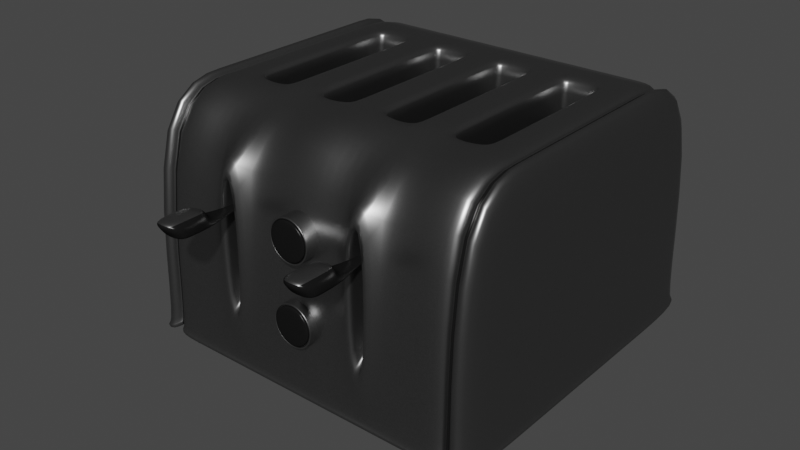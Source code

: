 # Source: Toaster.blend  (saved by Blender 2.92.15; exported with 4.5.12 LTS)
import bpy
from mathutils import Matrix  # noqa: F401  (used for matrix-valued properties, if any)

bpy.ops.wm.read_factory_settings(use_empty=True)
scene = bpy.context.scene
scene.name = 'Scene'

# ---- collections
col_collection = bpy.data.collections.new('Collection'); scene.collection.children.link(col_collection)

# ---- materials (node trees are filled in below, after node groups)
mat_aluminum = bpy.data.materials.new('Aluminum')
mat_aluminum.alpha_threshold = 0.0
mat_aluminum.use_transparent_shadow = False
mat_aluminum.diffuse_color = (0.3813, 0.3813, 0.3813, 1.0)
mat_aluminum.roughness = 0.5
mat_aluminum.line_color = (0.0, 0.0, 0.0, 1.0)
mat_gloss_black_plastic_001 = bpy.data.materials.new('Gloss Black Plastic.001')
mat_gloss_black_plastic_001.alpha_threshold = 0.0
mat_gloss_black_plastic_001.use_transparent_shadow = False
mat_gloss_black_plastic_001.roughness = 0.5
mat_gloss_black_plastic_001.line_color = (0.0, 0.0, 0.0, 1.0)

# ---- material node trees
mat_aluminum.use_nodes = True; mat_aluminum.node_tree.nodes.clear()
_N = mat_aluminum.node_tree.nodes; _L = mat_aluminum.node_tree.links
n0 = _N.new('ShaderNodeRGBToBW'); n0.name = 'RGB to BW'; n0.location = (-33, 237)
n0.width = 93
n1 = _N.new('ShaderNodeMix'); n1.name = 'Mix'; n1.location = (97, 337)
n1.width = 100
n1.data_type = 'RGBA'
n1.inputs[6].default_value = (0.03958, 0.03958, 0.03958, 1.0)
n1.inputs[7].default_value = (0.3824, 0.3824, 0.3824, 1.0)
n2 = _N.new('ShaderNodeTexCoord'); n2.name = 'Texture Coordinate'; n2.location = (-665, 233)
n2.width = 150
n3 = _N.new('ShaderNodeMapping'); n3.name = 'Mapping'; n3.location = (-479, 283)
n3.inputs[3].default_value = (8.0, 160.0, 8.0)
n4 = _N.new('ShaderNodeTexNoise'); n4.name = 'Noise Texture'; n4.location = (-214, 275)
n4.width = 150
n4.inputs[2].default_value = 30.0
n4.inputs[8].default_value = 2.5
n5 = _N.new('ShaderNodeBsdfAnisotropic'); n5.name = 'Glossy BSDF'; n5.location = (235, 379)
n5.width = 168
n5.distribution = 'GGX'
n5.inputs[1].default_value = 0.3873
n6 = _N.new('ShaderNodeBsdfAnisotropic'); n6.name = 'Glossy BSDF.001'; n6.location = (235, 218)
n6.width = 179
n6.distribution = 'GGX'
n6.inputs[1].default_value = 0.3317
n7 = _N.new('ShaderNodeMixShader'); n7.name = 'Mix Shader'; n7.location = (455, 336)
n7.width = 150
n7.inputs[0].default_value = 0.1
n8 = _N.new('ShaderNodeOutputMaterial'); n8.name = 'Material Output'; n8.location = (638, 330)
n8.width = 153
_L.new(n5.outputs[0], n7.inputs[1])
_L.new(n7.outputs[0], n8.inputs[0])
_L.new(n6.outputs[0], n7.inputs[2])
_L.new(n3.outputs[0], n4.inputs[0])
_L.new(n2.outputs[0], n3.inputs[0])
_L.new(n1.outputs[2], n5.inputs[0])
_L.new(n4.outputs[1], n0.inputs[0])
_L.new(n0.outputs[0], n1.inputs[0])
n8.is_active_output = True
mat_gloss_black_plastic_001.use_nodes = True; mat_gloss_black_plastic_001.node_tree.nodes.clear()
_N = mat_gloss_black_plastic_001.node_tree.nodes; _L = mat_gloss_black_plastic_001.node_tree.links
n0 = _N.new('ShaderNodeOutputMaterial'); n0.name = 'Material Output'; n0.location = (300, 300)
n0.width = 120
n1 = _N.new('ShaderNodeBsdfDiffuse'); n1.name = 'Diffuse BSDF'; n1.location = (-113, 376)
n1.inputs[0].default_value = (0.007938, 0.007938, 0.007938, 1.0)
n2 = _N.new('ShaderNodeMixShader'); n2.name = 'Mix Shader'; n2.location = (95, 307)
n2.width = 150
n2.inputs[0].default_value = 0.02
n3 = _N.new('ShaderNodeBsdfAnisotropic'); n3.name = 'Glossy BSDF'; n3.location = (-112, 226)
n3.distribution = 'BECKMANN'
n3.inputs[1].default_value = 0.3162
_L.new(n1.outputs[0], n2.inputs[1])
_L.new(n3.outputs[0], n2.inputs[2])
_L.new(n2.outputs[0], n0.inputs[0])
n0.is_active_output = True

# ---- world
world_world = bpy.data.worlds.new('World'); scene.world = world_world
world_world.use_nodes = True; world_world.node_tree.nodes.clear()
_N = world_world.node_tree.nodes; _L = world_world.node_tree.links
n0 = _N.new('ShaderNodeOutputWorld'); n0.name = 'World Output'; n0.location = (300, 300)
n1 = _N.new('ShaderNodeBackground'); n1.name = 'Background'; n1.location = (10, 300)
n1.inputs[0].default_value = (0.05088, 0.05088, 0.05088, 1.0)
_L.new(n1.outputs[0], n0.inputs[0])
n0.is_active_output = True
world_world.color = (0.05088, 0.05088, 0.05088)
world_world.use_sun_shadow = False
world_world.sun_shadow_jitter_overblur = 0.0

# ---- meshes
me_cube_016 = bpy.data.meshes.new('Cube.016')
me_cube_016.from_pydata([(-0.1057, -0.1039, 0.01035), (-0.1057, 0.1039, 0.01035), (0.1057, 0.1039, 0.01035), (0.1057, -0.1039, 0.01035), (-0.1057, -0.1039, 0.153), (-0.1057, 0.1039, 0.153), (0.1057, 0.1039, 0.153), (0.1057, -0.1039, 0.153), (-0.09532, 0.1039, 0.153), (0.09532, 0.1039, 0.153), (0.09532, 0.1039, 0.01035), (-0.09532, 0.1039, 0.01035), (0.09532, -0.1039, 0.153), (-0.09532, -0.1039, 0.153), (-0.09532, -0.1039, 0.01035), (0.09532, -0.1039, 0.01035), (-0.1057, -0.048, 0.153), (-0.1057, 0.048, 0.153), (-0.1057, 0.048, 0.01035), (-0.1057, -0.048, 0.01035), (0.1057, 0.048, 0.153), (0.1057, -0.048, 0.153), (0.1057, -0.048, 0.01035), (0.1057, 0.048, 0.01035), (-0.09532, 0.048, 0.01035), (-0.09532, -0.048, 0.01035), (0.09532, 0.048, 0.01035), (0.09532, -0.048, 0.01035), (0.09532, 0.048, 0.153), (0.09532, -0.048, 0.153), (-0.09532, 0.048, 0.153), (-0.09532, -0.048, 0.153), (-0.1057, -0.1039, 0.0132), (-0.1057, 0.1039, 0.0132), (0.1057, 0.1039, 0.0132), (0.1057, -0.1039, 0.0132), (-0.09532, 0.1039, 0.0132), (0.09532, 0.1039, 0.0132), (0.09532, -0.1039, 0.0132), (-0.09532, -0.1039, 0.0132), (-0.1057, -0.048, 0.0132), (-0.1057, 0.048, 0.0132), (0.1057, 0.048, 0.0132), (0.1057, -0.048, 0.0132), (0.07414, 0.1039, 0.153), (0.05295, 0.1039, 0.153), (0.03177, 0.1039, 0.153), (0.01059, 0.1039, 0.153), (-0.01059, 0.1039, 0.153), (-0.03177, 0.1039, 0.153), (-0.05295, 0.1039, 0.153), (-0.07414, 0.1039, 0.153), (-0.07414, 0.1039, 0.01035), (-0.05295, 0.1039, 0.01035), (-0.03177, 0.1039, 0.01035), (-0.01059, 0.1039, 0.01035), (0.01059, 0.1039, 0.01035), (0.03177, 0.1039, 0.01035), (0.05295, 0.1039, 0.01035), (0.07414, 0.1039, 0.01035), (-0.07414, -0.1039, 0.153), (-0.05295, -0.1039, 0.138), (-0.03177, -0.1039, 0.138), (-0.01059, -0.1039, 0.153), (0.01059, -0.1039, 0.153), (0.03177, -0.1039, 0.138), (0.05295, -0.1039, 0.138), (0.07414, -0.1039, 0.153), (0.07414, -0.1039, 0.01035), (0.05295, -0.1039, 0.01035), (0.03177, -0.1039, 0.01035), (0.01059, -0.1039, 0.01035), (-0.01059, -0.1039, 0.01035), (-0.03177, -0.1039, 0.01035), (-0.05295, -0.1039, 0.01035), (-0.07414, -0.1039, 0.01035), (-0.07414, -0.048, 0.01035), (-0.05295, -0.048, 0.01035), (-0.03177, -0.048, 0.01035), (-0.01059, -0.048, 0.01035), (0.01059, -0.048, 0.01035), (0.03177, -0.048, 0.01035), (0.05295, -0.048, 0.01035), (0.07414, -0.048, 0.01035), (-0.07414, 0.048, 0.01035), (-0.05295, 0.048, 0.01035), (-0.03177, 0.048, 0.01035), (-0.01059, 0.048, 0.01035), (0.01059, 0.048, 0.01035), (0.03177, 0.048, 0.01035), (0.05295, 0.048, 0.01035), (0.07414, 0.048, 0.01035), (0.07414, -0.048, 0.153), (0.05295, -0.048, 0.153), (0.03177, -0.048, 0.153), (0.01059, -0.048, 0.153), (-0.01059, -0.048, 0.153), (-0.03177, -0.048, 0.153), (-0.05295, -0.048, 0.153), (-0.07414, -0.048, 0.153), (0.07414, 0.048, 0.153), (0.05295, 0.048, 0.153), (0.03177, 0.048, 0.153), (0.01059, 0.048, 0.153), (-0.01059, 0.048, 0.153), (-0.03177, 0.048, 0.153), (-0.05295, 0.048, 0.153), (-0.07414, 0.048, 0.153), (0.07414, 0.1039, 0.0132), (0.05295, 0.1039, 0.0132), (0.03177, 0.1039, 0.0132), (0.01059, 0.1039, 0.0132), (-0.01059, 0.1039, 0.0132), (-0.03177, 0.1039, 0.0132), (-0.05295, 0.1039, 0.0132), (-0.07414, 0.1039, 0.0132), (-0.07414, -0.1039, 0.0132), (-0.05295, -0.1039, 0.0132), (-0.03177, -0.1039, 0.0132), (-0.01059, -0.1039, 0.0132), (0.01059, -0.1039, 0.0132), (0.03177, -0.1039, 0.0132), (0.05295, -0.1039, 0.0132), (0.07414, -0.1039, 0.0132), (0.07414, -0.048, 0.1505), (0.05295, -0.048, 0.1505), (0.03177, -0.048, 0.1505), (0.01059, -0.048, 0.1505), (-0.01059, -0.048, 0.1505), (-0.03177, -0.048, 0.1505), (-0.05295, -0.048, 0.1505), (-0.07414, -0.048, 0.1505), (0.07414, 0.048, 0.1505), (0.05295, 0.048, 0.1505), (0.03177, 0.048, 0.1505), (0.01059, 0.048, 0.1505), (-0.01059, 0.048, 0.1505), (-0.03177, 0.048, 0.1505), (-0.05295, 0.048, 0.1505), (-0.07414, 0.048, 0.1505), (0.07414, -0.048, 0.0634), (0.05295, -0.048, 0.0634), (0.03177, -0.048, 0.0634), (0.01059, -0.048, 0.0634), (-0.01059, -0.048, 0.0634), (-0.03177, -0.048, 0.0634), (-0.05295, -0.048, 0.0634), (-0.07414, -0.048, 0.0634), (0.07414, 0.048, 0.0634), (0.05295, 0.048, 0.0634), (0.03177, 0.048, 0.0634), (0.01059, 0.048, 0.0634), (-0.01059, 0.048, 0.0634), (-0.03177, 0.048, 0.0634), (-0.05295, 0.048, 0.0634), (-0.07414, 0.048, 0.0634), (-0.1057, 0.04622, 0.153), (-0.1057, -0.04622, 0.153), (-0.1057, -0.04622, 0.01035), (-0.1057, 0.04622, 0.01035), (0.1057, -0.04622, 0.153), (0.1057, 0.04622, 0.153), (0.1057, 0.04622, 0.01035), (0.1057, -0.04622, 0.01035), (-0.09532, -0.04622, 0.01035), (-0.09532, 0.04622, 0.01035), (0.09532, -0.04622, 0.01035), (0.09532, 0.04622, 0.01035), (0.09532, -0.04622, 0.153), (0.09532, 0.04622, 0.153), (-0.09532, -0.04622, 0.153), (-0.09532, 0.04622, 0.153), (-0.1057, 0.04622, 0.0132), (-0.1057, -0.04622, 0.0132), (0.1057, -0.04622, 0.0132), (0.1057, 0.04622, 0.0132), (-0.07414, 0.04622, 0.01035), (-0.07414, -0.04622, 0.01035), (-0.05295, 0.04622, 0.01035), (-0.05295, -0.04622, 0.01035), (-0.03177, 0.04622, 0.01035), (-0.03177, -0.04622, 0.01035), (-0.01059, 0.04622, 0.01035), (-0.01059, -0.04622, 0.01035), (0.01059, 0.04622, 0.01035), (0.01059, -0.04622, 0.01035), (0.03177, 0.04622, 0.01035), (0.03177, -0.04622, 0.01035), (0.05295, 0.04622, 0.01035), (0.05295, -0.04622, 0.01035), (0.07414, 0.04622, 0.01035), (0.07414, -0.04622, 0.01035), (0.07414, 0.04622, 0.153), (0.07414, -0.04622, 0.153), (0.05295, 0.04622, 0.153), (0.05295, -0.04622, 0.153), (0.03177, 0.04622, 0.153), (0.03177, -0.04622, 0.153), (0.01059, 0.04622, 0.153), (0.01059, -0.04622, 0.153), (-0.01059, 0.04622, 0.153), (-0.01059, -0.04622, 0.153), (-0.03177, 0.04622, 0.153), (-0.03177, -0.04622, 0.153), (-0.05295, 0.04622, 0.153), (-0.05295, -0.04622, 0.153), (-0.07414, 0.04622, 0.153), (-0.07414, -0.04622, 0.153), (0.07414, 0.04622, 0.1505), (0.07414, -0.04622, 0.1505), (0.05295, 0.04622, 0.1505), (0.05295, -0.04622, 0.1505), (0.03177, 0.04622, 0.1505), (0.03177, -0.04622, 0.1505), (0.01059, 0.04622, 0.1505), (0.01059, -0.04622, 0.1505), (-0.01059, 0.04622, 0.1505), (-0.01059, -0.04622, 0.1505), (-0.03177, 0.04622, 0.1505), (-0.03177, -0.04622, 0.1505), (-0.05295, 0.04622, 0.1505), (-0.05295, -0.04622, 0.1505), (-0.07414, 0.04622, 0.1505), (-0.07414, -0.04622, 0.1505), (0.07414, 0.04622, 0.0634), (0.07414, -0.04622, 0.0634), (0.05295, 0.04622, 0.0634), (0.05295, -0.04622, 0.0634), (0.03177, 0.04622, 0.0634), (0.03177, -0.04622, 0.0634), (0.01059, 0.04622, 0.0634), (0.01059, -0.04622, 0.0634), (-0.01059, 0.04622, 0.0634), (-0.01059, -0.04622, 0.0634), (-0.03177, 0.04622, 0.0634), (-0.03177, -0.04622, 0.0634), (-0.05295, 0.04622, 0.0634), (-0.05295, -0.04622, 0.0634), (-0.07414, 0.04622, 0.0634), (-0.07414, -0.04622, 0.0634), (0.09202, 0.1039, 0.01035), (0.09202, -0.1039, 0.153), (0.09202, -0.048, 0.01035), (0.09202, 0.048, 0.01035), (0.09202, -0.1039, 0.0132), (0.09202, 0.1039, 0.153), (0.09202, -0.1039, 0.01035), (0.09202, -0.048, 0.153), (0.09202, 0.048, 0.153), (0.09202, 0.1039, 0.0132), (0.09202, -0.04622, 0.01035), (0.09202, 0.04622, 0.01035), (0.09202, -0.04622, 0.153), (0.09202, 0.04622, 0.153), (-0.09111, 0.1039, 0.153), (-0.09111, -0.1039, 0.01035), (-0.09111, -0.048, 0.153), (-0.09111, 0.048, 0.153), (-0.09111, 0.1039, 0.0132), (-0.09111, 0.1039, 0.01035), (-0.09111, -0.1039, 0.153), (-0.09111, -0.048, 0.01035), (-0.09111, 0.048, 0.01035), (-0.09111, -0.1039, 0.0132), (-0.09111, -0.04622, 0.153), (-0.09111, 0.04622, 0.153), (-0.09111, -0.04622, 0.01035), (-0.09111, 0.04622, 0.01035), (-0.09532, 0.09846, 0.1488), (0.09532, 0.09846, 0.1488), (0.09532, 0.09846, 0.01357), (-0.09532, 0.09846, 0.01357), (0.09532, -0.09846, 0.1488), (-0.09532, -0.09846, 0.1488), (-0.09532, -0.09846, 0.01357), (0.09532, -0.09846, 0.01357), (-0.09532, 0.04549, 0.01357), (-0.09532, -0.04549, 0.01357), (0.09532, 0.04549, 0.01357), (0.09532, -0.04549, 0.01357), (0.09532, 0.04549, 0.1488), (0.09532, -0.04549, 0.1488), (-0.09532, 0.04549, 0.1488), (-0.09532, -0.04549, 0.1488), (-0.09532, 0.09846, 0.01627), (0.09532, 0.09846, 0.01627), (0.09532, -0.09846, 0.01627), (-0.09532, -0.09846, 0.01627), (-0.09532, -0.04381, 0.01357), (-0.09532, 0.04381, 0.01357), (0.09532, -0.04381, 0.01357), (0.09532, 0.04381, 0.01357), (0.09532, -0.04381, 0.1488), (0.09532, 0.04381, 0.1488), (-0.09532, -0.04381, 0.1488), (-0.09532, 0.04381, 0.1488), (0.09202, 0.09846, 0.01357), (0.09202, -0.09846, 0.1488), (0.09202, -0.04549, 0.01357), (0.09202, 0.04549, 0.01357), (0.09202, -0.09846, 0.01627), (0.09202, 0.09846, 0.1488), (0.09202, -0.09846, 0.01357), (0.09202, -0.04549, 0.1488), (0.09202, 0.04549, 0.1488), (0.09202, 0.09846, 0.01627), (0.09202, -0.04381, 0.01357), (0.09202, 0.04381, 0.01357), (0.09202, -0.04381, 0.1488), (0.09202, 0.04381, 0.1488), (-0.09111, 0.09846, 0.1488), (-0.09111, -0.09846, 0.01357), (-0.09111, -0.04549, 0.1488), (-0.09111, 0.04549, 0.1488), (-0.09111, 0.09846, 0.01627), (-0.09111, 0.09846, 0.01357), (-0.09111, -0.09846, 0.1488), (-0.09111, -0.04549, 0.01357), (-0.09111, 0.04549, 0.01357), (-0.09111, -0.09846, 0.01627), (-0.09111, -0.04381, 0.1488), (-0.09111, 0.04381, 0.1488), (-0.09111, -0.04381, 0.01357), (-0.09111, 0.04381, 0.01357), (-0.04589, -0.1089, 0.1226), (-0.03884, -0.1089, 0.1226), (0.03875, -0.1089, 0.1226), (0.04597, -0.1089, 0.1226), (-0.04589, -0.1089, 0.04358), (-0.03884, -0.1089, 0.04358), (0.03875, -0.1089, 0.04358), (0.04597, -0.1089, 0.04358), (-0.04589, -0.09255, 0.1226), (-0.03884, -0.09255, 0.1226), (0.03875, -0.09255, 0.1226), (0.04597, -0.09255, 0.1226), (-0.04589, -0.09255, 0.04358), (-0.03884, -0.09255, 0.04358), (0.03875, -0.09255, 0.04358), (0.04597, -0.09255, 0.04358), (-0.07414, 0.1039, -6.08e-05), (0.07414, 0.1039, -6.08e-05), (0.07414, -0.1039, -6.08e-05), (-0.07414, -0.1039, -6.08e-05), (-0.07414, -0.048, -6.08e-05), (0.07414, -0.048, -6.08e-05), (-0.07414, 0.048, -6.08e-05), (0.07414, 0.048, -6.08e-05), (0.09202, 0.1039, -6.08e-05), (0.09202, -0.048, -6.08e-05), (0.09202, 0.048, -6.08e-05), (0.09202, -0.1039, -6.08e-05), (-0.09111, -0.1039, -6.08e-05), (-0.09111, 0.1039, -6.08e-05), (-0.09111, -0.048, -6.08e-05), (-0.09111, 0.048, -6.08e-05), (-0.108, -0.1062, 0.0103), (-0.108, 0.1062, 0.0103), (0.108, 0.1062, 0.0103), (0.108, -0.1062, 0.0103), (0.09743, 0.1062, 0.0103), (-0.09743, 0.1062, 0.0103), (-0.09743, -0.1062, 0.0103), (0.09743, -0.1062, 0.0103), (-0.108, 0.04907, 0.0103), (-0.108, -0.04907, 0.0103), (0.108, -0.04907, 0.0103), (0.108, 0.04907, 0.0103), (-0.108, -0.1062, 0.01322), (-0.108, 0.1062, 0.01322), (0.108, 0.1062, 0.01322), (0.108, -0.1062, 0.01322), (-0.09743, 0.1062, 0.01322), (0.09743, 0.1062, 0.01322), (0.09743, -0.1062, 0.01322), (-0.09743, -0.1062, 0.01322), (-0.108, -0.04907, 0.01322), (-0.108, 0.04907, 0.01322), (0.108, 0.04907, 0.01322), (0.108, -0.04907, 0.01322), (-0.07578, 0.1062, 0.0103), (-0.05413, 0.1062, 0.0103), (-0.03248, 0.1062, 0.0103), (-0.01083, 0.1062, 0.0103), (0.01082, 0.1062, 0.0103), (0.03247, 0.1062, 0.0103), (0.05412, 0.1062, 0.0103), (0.07578, 0.1062, 0.0103), (0.07578, -0.1062, 0.0103), (0.05412, -0.1062, 0.0103), (0.03247, -0.1062, 0.0103), (0.01082, -0.1062, 0.0103), (-0.01083, -0.1062, 0.0103), (-0.03248, -0.1062, 0.0103), (-0.05413, -0.1062, 0.0103), (-0.07578, -0.1062, 0.0103), (0.07578, 0.1062, 0.01322), (0.05412, 0.1062, 0.01322), (0.03247, 0.1062, 0.01322), (0.01082, 0.1062, 0.01322), (-0.01083, 0.1062, 0.01322), (-0.03248, 0.1062, 0.01322), (-0.05413, 0.1062, 0.01322), (-0.07578, 0.1062, 0.01322), (-0.07578, -0.1062, 0.01322), (-0.05413, -0.1062, 0.01322), (-0.03248, -0.1062, 0.01322), (-0.01083, -0.1062, 0.01322), (0.01082, -0.1062, 0.01322), (0.03247, -0.1062, 0.01322), (0.05412, -0.1062, 0.01322), (0.07578, -0.1062, 0.01322), (-0.108, -0.04725, 0.0103), (-0.108, 0.04725, 0.0103), (0.108, 0.04725, 0.0103), (0.108, -0.04725, 0.0103), (-0.108, 0.04725, 0.01322), (-0.108, -0.04725, 0.01322), (0.108, -0.04725, 0.01322), (0.108, 0.04725, 0.01322), (0.09406, 0.1062, 0.0103), (0.09406, -0.1062, 0.01322), (0.09406, -0.1062, 0.0103), (0.09406, 0.1062, 0.01322), (-0.09313, -0.1062, 0.0103), (-0.09313, 0.1062, 0.01322), (-0.09313, 0.1062, 0.0103), (-0.09313, -0.1062, 0.01322), (0.09543, 0.1006, 0.01359), (-0.09514, 0.1006, 0.01359), (-0.09497, -0.1006, 0.01359), (0.09543, -0.1007, 0.01392), (-0.09514, 0.1006, 0.01636), (0.09543, 0.1006, 0.01636), (0.09543, -0.1007, 0.01668), (-0.09497, -0.1006, 0.01636), (0.09206, 0.1006, 0.01359), (0.09206, -0.1007, 0.01668), (0.09206, -0.1007, 0.01392), (0.09206, 0.1006, 0.01636), (-0.09068, -0.1006, 0.01359), (-0.09084, 0.1006, 0.01636), (-0.09084, 0.1006, 0.01359), (-0.09068, -0.1006, 0.01636), (0.001654, -0.09839, 0.06676), (0.001654, -0.1083, 0.06676), (0.004107, -0.09839, 0.06652), (0.004107, -0.1083, 0.06652), (0.006466, -0.09839, 0.0658), (0.006466, -0.1083, 0.0658), (0.008639, -0.09839, 0.06463), (0.008639, -0.1083, 0.06463), (0.01054, -0.09839, 0.06306), (0.01054, -0.1083, 0.06306), (0.01211, -0.09839, 0.06114), (0.01211, -0.1083, 0.06114), (0.01327, -0.09839, 0.05895), (0.01327, -0.1083, 0.05895), (0.01399, -0.09839, 0.05658), (0.01399, -0.1083, 0.05658), (0.01423, -0.09839, 0.05411), (0.01423, -0.1083, 0.05411), (0.01399, -0.09839, 0.05165), (0.01399, -0.1083, 0.05165), (0.01327, -0.09839, 0.04927), (0.01327, -0.1083, 0.04927), (0.01211, -0.09839, 0.04709), (0.01211, -0.1083, 0.04709), (0.01054, -0.09839, 0.04517), (0.01054, -0.1083, 0.04517), (0.008639, -0.09839, 0.0436), (0.008639, -0.1083, 0.0436), (0.006466, -0.09839, 0.04243), (0.006466, -0.1083, 0.04243), (0.004107, -0.09839, 0.04171), (0.004107, -0.1083, 0.04171), (0.001654, -0.09839, 0.04147), (0.001654, -0.1083, 0.04147), (-0.0007986, -0.09839, 0.04171), (-0.0007986, -0.1083, 0.04171), (-0.003157, -0.09839, 0.04243), (-0.003157, -0.1083, 0.04243), (-0.005331, -0.09839, 0.0436), (-0.005331, -0.1083, 0.0436), (-0.007236, -0.09839, 0.04517), (-0.007236, -0.1083, 0.04517), (-0.0088, -0.09839, 0.04709), (-0.0088, -0.1083, 0.04709), (-0.009962, -0.09839, 0.04927), (-0.009962, -0.1083, 0.04927), (-0.01068, -0.09839, 0.05165), (-0.01068, -0.1083, 0.05165), (-0.01092, -0.09839, 0.05411), (-0.01092, -0.1083, 0.05411), (-0.01068, -0.09839, 0.05658), (-0.01068, -0.1083, 0.05658), (-0.009962, -0.09839, 0.05895), (-0.009962, -0.1083, 0.05895), (-0.0088, -0.09839, 0.06114), (-0.0088, -0.1083, 0.06114), (-0.007236, -0.09839, 0.06306), (-0.007236, -0.1083, 0.06306), (-0.005331, -0.09839, 0.06463), (-0.005331, -0.1083, 0.06463), (-0.003157, -0.09839, 0.0658), (-0.003157, -0.1083, 0.0658), (-0.0007986, -0.09839, 0.06652), (-0.0007986, -0.1083, 0.06652), (0.001654, -0.1081, 0.06676), (0.004107, -0.1081, 0.06652), (0.006466, -0.1081, 0.0658), (0.008639, -0.1081, 0.06463), (0.01054, -0.1081, 0.06306), (0.01211, -0.1081, 0.06114), (0.01327, -0.1081, 0.05895), (0.01399, -0.1081, 0.05658), (0.01423, -0.1081, 0.05411), (0.01399, -0.1081, 0.05165), (0.01327, -0.1081, 0.04927), (0.01211, -0.1081, 0.04709), (0.01054, -0.1081, 0.04517), (0.008639, -0.1081, 0.0436), (0.006466, -0.1081, 0.04243), (0.004107, -0.1081, 0.04171), (0.001654, -0.1081, 0.04147), (-0.0007986, -0.1081, 0.04171), (-0.003157, -0.1081, 0.04243), (-0.005331, -0.1081, 0.0436), (-0.007236, -0.1081, 0.04517), (-0.0088, -0.1081, 0.04709), (-0.009962, -0.1081, 0.04927), (-0.01068, -0.1081, 0.05165), (-0.01092, -0.1081, 0.05411), (-0.01068, -0.1081, 0.05658), (-0.009962, -0.1081, 0.05895), (-0.0088, -0.1081, 0.06114), (-0.007236, -0.1081, 0.06306), (-0.005331, -0.1081, 0.06463), (-0.003157, -0.1081, 0.0658), (-0.0007986, -0.1081, 0.06652), (0.001654, -0.1083, 0.06571), (0.003904, -0.1083, 0.06549), (0.006067, -0.1083, 0.06483), (0.008061, -0.1083, 0.06376), (0.009809, -0.1083, 0.06231), (0.01124, -0.1083, 0.06056), (0.01231, -0.1083, 0.05855), (0.01296, -0.1083, 0.05638), (0.01319, -0.1083, 0.05411), (0.01296, -0.1083, 0.05185), (0.01231, -0.1083, 0.04967), (0.01124, -0.1083, 0.04767), (0.009809, -0.1083, 0.04591), (0.008061, -0.1083, 0.04447), (0.006067, -0.1083, 0.0434), (0.003904, -0.1083, 0.04274), (0.001654, -0.1083, 0.04251), (-0.0005955, -0.1083, 0.04274), (-0.002759, -0.1083, 0.0434), (-0.004753, -0.1083, 0.04447), (-0.0065, -0.1083, 0.04591), (-0.007934, -0.1083, 0.04767), (-0.009, -0.1083, 0.04967), (-0.009656, -0.1083, 0.05185), (-0.009878, -0.1083, 0.05411), (-0.009656, -0.1083, 0.05638), (-0.009, -0.1083, 0.05855), (-0.007934, -0.1083, 0.06056), (-0.0065, -0.1083, 0.06231), (-0.004753, -0.1083, 0.06376), (-0.002759, -0.1083, 0.06483), (-0.0005955, -0.1083, 0.06549), (0.001654, -0.1075, 0.06571), (0.003904, -0.1075, 0.06549), (0.006067, -0.1075, 0.06483), (0.008061, -0.1075, 0.06376), (0.009809, -0.1075, 0.06231), (0.01124, -0.1075, 0.06056), (0.01231, -0.1075, 0.05855), (0.01296, -0.1075, 0.05638), (0.01319, -0.1075, 0.05411), (0.01296, -0.1075, 0.05185), (0.01231, -0.1075, 0.04967), (0.01124, -0.1075, 0.04767), (0.009809, -0.1075, 0.04591), (0.008061, -0.1075, 0.04447), (0.006067, -0.1075, 0.0434), (0.003904, -0.1075, 0.04274), (0.001654, -0.1075, 0.04251), (-0.0005955, -0.1075, 0.04274), (-0.002759, -0.1075, 0.0434), (-0.004753, -0.1075, 0.04447), (-0.0065, -0.1075, 0.04591), (-0.007934, -0.1075, 0.04767), (-0.009, -0.1075, 0.04967), (-0.009656, -0.1075, 0.05185), (-0.009878, -0.1075, 0.05411), (-0.009656, -0.1075, 0.05638), (-0.009, -0.1075, 0.05855), (-0.007934, -0.1075, 0.06056), (-0.0065, -0.1075, 0.06231), (-0.004753, -0.1075, 0.06376), (-0.002759, -0.1075, 0.06483), (-0.0005955, -0.1075, 0.06549), (0.001654, -0.1075, 0.06527), (0.003819, -0.1075, 0.06506), (0.0059, -0.1075, 0.06442), (0.007819, -0.1075, 0.06339), (0.0095, -0.1075, 0.062), (0.01088, -0.1075, 0.06031), (0.01191, -0.1075, 0.05838), (0.01254, -0.1075, 0.05629), (0.01275, -0.1075, 0.05411), (0.01254, -0.1075, 0.05194), (0.01191, -0.1075, 0.04984), (0.01088, -0.1075, 0.04791), (0.0095, -0.1075, 0.04622), (0.007819, -0.1075, 0.04483), (0.0059, -0.1075, 0.0438), (0.003819, -0.1075, 0.04317), (0.001654, -0.1075, 0.04295), (-0.0005103, -0.1075, 0.04317), (-0.002592, -0.1075, 0.0438), (-0.00451, -0.1075, 0.04483), (-0.006191, -0.1075, 0.04622), (-0.007571, -0.1075, 0.04791), (-0.008597, -0.1075, 0.04984), (-0.009228, -0.1075, 0.05194), (-0.009441, -0.1075, 0.05411), (-0.009228, -0.1075, 0.05629), (-0.008597, -0.1075, 0.05838), (-0.007571, -0.1075, 0.06031), (-0.006191, -0.1075, 0.062), (-0.00451, -0.1075, 0.06339), (-0.002592, -0.1075, 0.06442), (-0.0005103, -0.1075, 0.06506), (0.001654, -0.1083, 0.06527), (0.003819, -0.1083, 0.06506), (0.0059, -0.1083, 0.06442), (0.007819, -0.1083, 0.06339), (0.0095, -0.1083, 0.062), (0.01088, -0.1083, 0.06031), (0.01191, -0.1083, 0.05838), (0.01254, -0.1083, 0.05629), (0.01275, -0.1083, 0.05411), (0.01254, -0.1083, 0.05194), (0.01191, -0.1083, 0.04984), (0.01088, -0.1083, 0.04791), (0.0095, -0.1083, 0.04622), (0.007819, -0.1083, 0.04483), (0.0059, -0.1083, 0.0438), (0.003819, -0.1083, 0.04317), (0.001654, -0.1083, 0.04295), (-0.0005103, -0.1083, 0.04317), (-0.002592, -0.1083, 0.0438), (-0.00451, -0.1083, 0.04483), (-0.006191, -0.1083, 0.04622), (-0.007571, -0.1083, 0.04791), (-0.008597, -0.1083, 0.04984), (-0.009228, -0.1083, 0.05194), (-0.009441, -0.1083, 0.05411), (-0.009228, -0.1083, 0.05629), (-0.008597, -0.1083, 0.05838), (-0.007571, -0.1083, 0.06031), (-0.006191, -0.1083, 0.062), (-0.00451, -0.1083, 0.06339), (-0.002592, -0.1083, 0.06442), (-0.0005103, -0.1083, 0.06506), (0.001654, -0.1093, 0.06527), (0.003819, -0.1093, 0.06506), (0.0059, -0.1093, 0.06442), (0.007819, -0.1093, 0.06339), (0.0095, -0.1093, 0.062), (0.01088, -0.1093, 0.06031), (0.01191, -0.1093, 0.05838), (0.01254, -0.1093, 0.05629), (0.01275, -0.1093, 0.05411), (0.01254, -0.1093, 0.05194), (0.01191, -0.1093, 0.04984), (0.01088, -0.1093, 0.04791), (0.0095, -0.1093, 0.04622), (0.007819, -0.1093, 0.04483), (0.0059, -0.1093, 0.0438), (0.003819, -0.1093, 0.04317), (0.001654, -0.1093, 0.04295), (-0.0005103, -0.1093, 0.04317), (-0.002592, -0.1093, 0.0438), (-0.00451, -0.1093, 0.04483), (-0.006191, -0.1093, 0.04622), (-0.007571, -0.1093, 0.04791), (-0.008597, -0.1093, 0.04984), (-0.009228, -0.1093, 0.05194), (-0.009441, -0.1093, 0.05411), (-0.009228, -0.1093, 0.05629), (-0.008597, -0.1093, 0.05838), (-0.007571, -0.1093, 0.06031), (-0.006191, -0.1093, 0.062), (-0.00451, -0.1093, 0.06339), (-0.002592, -0.1093, 0.06442), (-0.0005103, -0.1093, 0.06506), (0.001654, -0.09839, 0.1144), (0.001654, -0.1083, 0.1144), (0.004107, -0.09839, 0.1141), (0.004107, -0.1083, 0.1141), (0.006466, -0.09839, 0.1134), (0.006466, -0.1083, 0.1134), (0.008639, -0.09839, 0.1123), (0.008639, -0.1083, 0.1123), (0.01054, -0.09839, 0.1107), (0.01054, -0.1083, 0.1107), (0.01211, -0.09839, 0.1088), (0.01211, -0.1083, 0.1088), (0.01327, -0.09839, 0.1066), (0.01327, -0.1083, 0.1066), (0.01399, -0.09839, 0.1042), (0.01399, -0.1083, 0.1042), (0.01423, -0.09839, 0.1017), (0.01423, -0.1083, 0.1017), (0.01399, -0.09839, 0.09928), (0.01399, -0.1083, 0.09928), (0.01327, -0.09839, 0.0969), (0.01327, -0.1083, 0.0969), (0.01211, -0.09839, 0.09472), (0.01211, -0.1083, 0.09472), (0.01054, -0.09839, 0.0928), (0.01054, -0.1083, 0.0928), (0.008639, -0.09839, 0.09123), (0.008639, -0.1083, 0.09123), (0.006466, -0.09839, 0.09006), (0.006466, -0.1083, 0.09006), (0.004107, -0.09839, 0.08934), (0.004107, -0.1083, 0.08934), (0.001654, -0.09839, 0.0891), (0.001654, -0.1083, 0.0891), (-0.0007986, -0.09839, 0.08934), (-0.0007986, -0.1083, 0.08934), (-0.003157, -0.09839, 0.09006), (-0.003157, -0.1083, 0.09006), (-0.005331, -0.09839, 0.09123), (-0.005331, -0.1083, 0.09123), (-0.007236, -0.09839, 0.0928), (-0.007236, -0.1083, 0.0928), (-0.0088, -0.09839, 0.09472), (-0.0088, -0.1083, 0.09472), (-0.009962, -0.09839, 0.0969), (-0.009962, -0.1083, 0.0969), (-0.01068, -0.09839, 0.09928), (-0.01068, -0.1083, 0.09928), (-0.01092, -0.09839, 0.1017), (-0.01092, -0.1083, 0.1017), (-0.01068, -0.09839, 0.1042), (-0.01068, -0.1083, 0.1042), (-0.009962, -0.09839, 0.1066), (-0.009962, -0.1083, 0.1066), (-0.0088, -0.09839, 0.1088), (-0.0088, -0.1083, 0.1088), (-0.007236, -0.09839, 0.1107), (-0.007236, -0.1083, 0.1107), (-0.005331, -0.09839, 0.1123), (-0.005331, -0.1083, 0.1123), (-0.003157, -0.09839, 0.1134), (-0.003157, -0.1083, 0.1134), (-0.0007986, -0.09839, 0.1141), (-0.0007986, -0.1083, 0.1141), (0.001654, -0.1081, 0.1144), (0.004107, -0.1081, 0.1141), (0.006466, -0.1081, 0.1134), (0.008639, -0.1081, 0.1123), (0.01054, -0.1081, 0.1107), (0.01211, -0.1081, 0.1088), (0.01327, -0.1081, 0.1066), (0.01399, -0.1081, 0.1042), (0.01423, -0.1081, 0.1017), (0.01399, -0.1081, 0.09928), (0.01327, -0.1081, 0.0969), (0.01211, -0.1081, 0.09472), (0.01054, -0.1081, 0.0928), (0.008639, -0.1081, 0.09123), (0.006466, -0.1081, 0.09006), (0.004107, -0.1081, 0.08934), (0.001654, -0.1081, 0.0891), (-0.0007986, -0.1081, 0.08934), (-0.003157, -0.1081, 0.09006), (-0.005331, -0.1081, 0.09123), (-0.007236, -0.1081, 0.0928), (-0.0088, -0.1081, 0.09472), (-0.009962, -0.1081, 0.0969), (-0.01068, -0.1081, 0.09928), (-0.01092, -0.1081, 0.1017), (-0.01068, -0.1081, 0.1042), (-0.009962, -0.1081, 0.1066), (-0.0088, -0.1081, 0.1088), (-0.007236, -0.1081, 0.1107), (-0.005331, -0.1081, 0.1123), (-0.003157, -0.1081, 0.1134), (-0.0007986, -0.1081, 0.1141), (0.001654, -0.1083, 0.1133), (0.003904, -0.1083, 0.1131), (0.006067, -0.1083, 0.1125), (0.008061, -0.1083, 0.1114), (0.009809, -0.1083, 0.1099), (0.01124, -0.1083, 0.1082), (0.01231, -0.1083, 0.1062), (0.01296, -0.1083, 0.104), (0.01319, -0.1083, 0.1017), (0.01296, -0.1083, 0.09948), (0.01231, -0.1083, 0.0973), (0.01124, -0.1083, 0.0953), (0.009809, -0.1083, 0.09354), (0.008061, -0.1083, 0.0921), (0.006067, -0.1083, 0.09103), (0.003904, -0.1083, 0.09037), (0.001654, -0.1083, 0.09014), (-0.0005955, -0.1083, 0.09037), (-0.002759, -0.1083, 0.09103), (-0.004753, -0.1083, 0.0921), (-0.0065, -0.1083, 0.09354), (-0.007934, -0.1083, 0.0953), (-0.009, -0.1083, 0.0973), (-0.009656, -0.1083, 0.09948), (-0.009878, -0.1083, 0.1017), (-0.009656, -0.1083, 0.104), (-0.009, -0.1083, 0.1062), (-0.007934, -0.1083, 0.1082), (-0.0065, -0.1083, 0.1099), (-0.004753, -0.1083, 0.1114), (-0.002759, -0.1083, 0.1125), (-0.0005955, -0.1083, 0.1131), (0.001654, -0.1075, 0.1133), (0.003904, -0.1075, 0.1131), (0.006067, -0.1075, 0.1125), (0.008061, -0.1075, 0.1114), (0.009809, -0.1075, 0.1099), (0.01124, -0.1075, 0.1082), (0.01231, -0.1075, 0.1062), (0.01296, -0.1075, 0.104), (0.01319, -0.1075, 0.1017), (0.01296, -0.1075, 0.09948), (0.01231, -0.1075, 0.0973), (0.01124, -0.1075, 0.0953), (0.009809, -0.1075, 0.09354), (0.008061, -0.1075, 0.0921), (0.006067, -0.1075, 0.09103), (0.003904, -0.1075, 0.09037), (0.001654, -0.1075, 0.09014), (-0.0005955, -0.1075, 0.09037), (-0.002759, -0.1075, 0.09103), (-0.004753, -0.1075, 0.0921), (-0.0065, -0.1075, 0.09354), (-0.007934, -0.1075, 0.0953), (-0.009, -0.1075, 0.0973), (-0.009656, -0.1075, 0.09948), (-0.009878, -0.1075, 0.1017), (-0.009656, -0.1075, 0.104), (-0.009, -0.1075, 0.1062), (-0.007934, -0.1075, 0.1082), (-0.0065, -0.1075, 0.1099), (-0.004753, -0.1075, 0.1114), (-0.002759, -0.1075, 0.1125), (-0.0005955, -0.1075, 0.1131), (0.001654, -0.1075, 0.1129), (0.003819, -0.1075, 0.1127), (0.0059, -0.1075, 0.1121), (0.007819, -0.1075, 0.111), (0.0095, -0.1075, 0.1096), (0.01088, -0.1075, 0.1079), (0.01191, -0.1075, 0.106), (0.01254, -0.1075, 0.1039), (0.01275, -0.1075, 0.1017), (0.01254, -0.1075, 0.09957), (0.01191, -0.1075, 0.09747), (0.01088, -0.1075, 0.09554), (0.0095, -0.1075, 0.09385), (0.007819, -0.1075, 0.09246), (0.0059, -0.1075, 0.09143), (0.003819, -0.1075, 0.0908), (0.001654, -0.1075, 0.09058), (-0.0005103, -0.1075, 0.0908), (-0.002592, -0.1075, 0.09143), (-0.00451, -0.1075, 0.09246), (-0.006191, -0.1075, 0.09385), (-0.007571, -0.1075, 0.09554), (-0.008597, -0.1075, 0.09747), (-0.009228, -0.1075, 0.09957), (-0.009441, -0.1075, 0.1017), (-0.009228, -0.1075, 0.1039), (-0.008597, -0.1075, 0.106), (-0.007571, -0.1075, 0.1079), (-0.006191, -0.1075, 0.1096), (-0.00451, -0.1075, 0.111), (-0.002592, -0.1075, 0.1121), (-0.0005103, -0.1075, 0.1127), (0.001654, -0.1083, 0.1129), (0.003819, -0.1083, 0.1127), (0.0059, -0.1083, 0.1121), (0.007819, -0.1083, 0.111), (0.0095, -0.1083, 0.1096), (0.01088, -0.1083, 0.1079), (0.01191, -0.1083, 0.106), (0.01254, -0.1083, 0.1039), (0.01275, -0.1083, 0.1017), (0.01254, -0.1083, 0.09957), (0.01191, -0.1083, 0.09747), (0.01088, -0.1083, 0.09554), (0.0095, -0.1083, 0.09385), (0.007819, -0.1083, 0.09246), (0.0059, -0.1083, 0.09143), (0.003819, -0.1083, 0.0908), (0.001654, -0.1083, 0.09058), (-0.0005103, -0.1083, 0.0908), (-0.002592, -0.1083, 0.09143), (-0.00451, -0.1083, 0.09246), (-0.006191, -0.1083, 0.09385), (-0.007571, -0.1083, 0.09554), (-0.008597, -0.1083, 0.09747), (-0.009228, -0.1083, 0.09957), (-0.009441, -0.1083, 0.1017), (-0.009228, -0.1083, 0.1039), (-0.008597, -0.1083, 0.106), (-0.007571, -0.1083, 0.1079), (-0.006191, -0.1083, 0.1096), (-0.00451, -0.1083, 0.111), (-0.002592, -0.1083, 0.1121), (-0.0005103, -0.1083, 0.1127), (0.001654, -0.1093, 0.1129), (0.003819, -0.1093, 0.1127), (0.0059, -0.1093, 0.1121), (0.007819, -0.1093, 0.111), (0.0095, -0.1093, 0.1096), (0.01088, -0.1093, 0.1079), (0.01191, -0.1093, 0.106), (0.01254, -0.1093, 0.1039), (0.01275, -0.1093, 0.1017), (0.01254, -0.1093, 0.09957), (0.01191, -0.1093, 0.09747), (0.01088, -0.1093, 0.09554), (0.0095, -0.1093, 0.09385), (0.007819, -0.1093, 0.09246), (0.0059, -0.1093, 0.09143), (0.003819, -0.1093, 0.0908), (0.001654, -0.1093, 0.09058), (-0.0005103, -0.1093, 0.0908), (-0.002592, -0.1093, 0.09143), (-0.00451, -0.1093, 0.09246), (-0.006191, -0.1093, 0.09385), (-0.007571, -0.1093, 0.09554), (-0.008597, -0.1093, 0.09747), (-0.009228, -0.1093, 0.09957), (-0.009441, -0.1093, 0.1017), (-0.009228, -0.1093, 0.1039), (-0.008597, -0.1093, 0.106), (-0.007571, -0.1093, 0.1079), (-0.006191, -0.1093, 0.1096), (-0.00451, -0.1093, 0.111), (-0.002592, -0.1093, 0.1121), (-0.0005103, -0.1093, 0.1127), (-0.03392, -0.1437, 0.1031), (-0.05098, -0.1437, 0.1031), (-0.03951, -0.07557, 0.1031), (-0.04539, -0.07557, 0.1031), (-0.04539, -0.09081, 0.1031), (-0.04539, -0.1061, 0.1031), (-0.05098, -0.1213, 0.1031), (-0.05098, -0.1366, 0.1031), (-0.03392, -0.1366, 0.1031), (-0.03392, -0.1213, 0.1031), (-0.03951, -0.1061, 0.1031), (-0.03951, -0.09081, 0.1031), (-0.03392, -0.1437, 0.1045), (-0.05098, -0.1437, 0.1045), (-0.03951, -0.07557, 0.1045), (-0.04539, -0.07557, 0.1045), (-0.04539, -0.09081, 0.1045), (-0.04539, -0.1061, 0.1045), (-0.05098, -0.1213, 0.1045), (-0.05098, -0.1366, 0.1045), (-0.03392, -0.1366, 0.1045), (-0.03392, -0.1213, 0.1045), (-0.03951, -0.1061, 0.1045), (-0.03951, -0.09081, 0.1045), (-0.03392, -0.1518, 0.1131), (-0.05098, -0.1518, 0.1131), (-0.05098, -0.1213, 0.1131), (-0.05098, -0.1366, 0.1131), (-0.03392, -0.1366, 0.1131), (-0.03392, -0.1213, 0.1131), (0.05077, -0.1437, 0.1031), (0.0337, -0.1437, 0.1031), (0.04518, -0.07557, 0.1031), (0.03929, -0.07557, 0.1031), (0.03929, -0.09081, 0.1031), (0.03929, -0.1061, 0.1031), (0.0337, -0.1213, 0.1031), (0.0337, -0.1366, 0.1031), (0.05077, -0.1366, 0.1031), (0.05077, -0.1213, 0.1031), (0.04518, -0.1061, 0.1031), (0.04518, -0.09081, 0.1031), (0.05077, -0.1437, 0.1045), (0.0337, -0.1437, 0.1045), (0.04518, -0.07557, 0.1045), (0.03929, -0.07557, 0.1045), (0.03929, -0.09081, 0.1045), (0.03929, -0.1061, 0.1045), (0.0337, -0.1213, 0.1045), (0.0337, -0.1366, 0.1045), (0.05077, -0.1366, 0.1045), (0.05077, -0.1213, 0.1045), (0.04518, -0.1061, 0.1045), (0.04518, -0.09081, 0.1045), (0.05077, -0.1518, 0.1131), (0.0337, -0.1518, 0.1131), (0.0337, -0.1213, 0.1131), (0.0337, -0.1366, 0.1131), (0.05077, -0.1366, 0.1131), (0.05077, -0.1213, 0.1131)], [], [(1, 18, 364, 357), (174, 43, 379, 418), (10, 270, 428, 360), (123, 122, 410, 411), (26, 10, 2, 23), (30, 8, 5, 17), (159, 158, 412, 413), (245, 248, 304, 301), (270, 296, 436, 428), (165, 24, 276, 289), (18, 1, 11, 24), (305, 285, 433, 439), (20, 6, 9, 28), (253, 252, 308, 309), (43, 35, 371, 379), (71, 70, 390, 391), (14, 274, 430, 362), (56, 55, 383, 384), (15, 27, 22, 3), (167, 26, 23, 162), (13, 31, 16, 4), (171, 30, 17, 156), (0, 19, 25, 14), (159, 18, 24, 165), (40, 173, 417, 376), (166, 27, 279, 290), (7, 21, 29, 12), (161, 20, 28, 169), (261, 255, 311, 317), (38, 12, 272, 286), (17, 5, 33, 41), (9, 6, 34, 37), (21, 7, 35, 43), (13, 4, 32, 39), (5, 8, 36, 33), (115, 114, 402, 403), (7, 12, 38, 35), (24, 11, 271, 276), (4, 16, 40, 32), (156, 17, 41, 172), (6, 20, 42, 34), (160, 21, 43, 174), (173, 172, 416, 417), (2, 10, 360, 358), (122, 121, 409, 410), (158, 19, 365, 412), (70, 69, 389, 390), (37, 34, 370, 373), (244, 123, 411, 421), (314, 258, 425, 441), (55, 54, 382, 383), (285, 37, 373, 433), (11, 1, 357, 361), (114, 113, 401, 402), (32, 40, 376, 368), (286, 300, 437, 434), (172, 41, 377, 416), (52, 259, 426, 380), (59, 240, 348, 341), (84, 52, 53, 85), (85, 53, 54, 86), (86, 54, 55, 87), (87, 55, 56, 88), (88, 56, 57, 89), (89, 57, 58, 90), (90, 58, 59, 91), (248, 245, 44, 100), (100, 44, 45, 101), (101, 45, 46, 102), (102, 46, 47, 103), (103, 47, 48, 104), (104, 48, 49, 105), (105, 49, 50, 106), (106, 50, 51, 107), (261, 76, 344, 354), (75, 76, 77, 74), (74, 77, 78, 73), (73, 78, 79, 72), (72, 79, 80, 71), (71, 80, 81, 70), (70, 81, 82, 69), (69, 82, 83, 68), (267, 262, 84, 176), (176, 84, 85, 178), (178, 85, 86, 180), (180, 86, 87, 182), (182, 87, 88, 184), (184, 88, 89, 186), (186, 89, 90, 188), (188, 90, 91, 190), (241, 247, 92, 67), (67, 92, 93, 66), (66, 93, 94, 65), (65, 94, 95, 64), (64, 95, 96, 63), (63, 96, 97, 62), (62, 97, 98, 61), (61, 98, 99, 60), (253, 248, 100, 192), (199, 95, 127, 215), (194, 101, 102, 196), (95, 94, 126, 127), (198, 103, 104, 200), (203, 97, 129, 219), (202, 105, 106, 204), (97, 96, 128, 129), (254, 51, 115, 258), (51, 50, 114, 115), (50, 49, 113, 114), (49, 48, 112, 113), (48, 47, 111, 112), (47, 46, 110, 111), (46, 45, 109, 110), (45, 44, 108, 109), (241, 67, 123, 244), (67, 66, 122, 123), (118, 62, 325, 329), (65, 64, 120, 121), (64, 63, 119, 120), (63, 62, 118, 119), (61, 117, 328, 324), (61, 60, 116, 117), (216, 136, 152, 232), (127, 126, 142, 143), (220, 138, 154, 236), (131, 130, 146, 147), (93, 92, 124, 125), (195, 93, 125, 211), (204, 106, 138, 220), (106, 107, 139, 138), (200, 104, 136, 216), (104, 105, 137, 136), (196, 102, 134, 212), (102, 103, 135, 134), (192, 100, 132, 208), (100, 101, 133, 132), (99, 98, 130, 131), (207, 99, 131, 223), (224, 148, 149, 226), (228, 150, 151, 230), (232, 152, 153, 234), (236, 154, 155, 238), (212, 134, 150, 228), (208, 132, 148, 224), (136, 137, 153, 152), (132, 133, 149, 148), (223, 131, 147, 239), (129, 128, 144, 145), (219, 129, 145, 235), (125, 124, 140, 141), (215, 127, 143, 231), (211, 125, 141, 227), (138, 139, 155, 154), (134, 135, 151, 150), (311, 255, 424, 440), (259, 315, 442, 426), (121, 120, 408, 409), (69, 68, 388, 389), (27, 166, 163, 22), (166, 167, 162, 163), (31, 170, 157, 16), (170, 171, 156, 157), (19, 158, 164, 25), (158, 159, 165, 164), (41, 33, 369, 377), (164, 165, 289, 288), (21, 160, 168, 29), (160, 161, 169, 168), (252, 247, 303, 308), (259, 262, 318, 315), (16, 157, 173, 40), (157, 156, 172, 173), (20, 161, 175, 42), (161, 160, 174, 175), (261, 266, 177, 76), (266, 267, 176, 177), (76, 177, 179, 77), (177, 176, 178, 179), (77, 179, 181, 78), (179, 178, 180, 181), (78, 181, 183, 79), (181, 180, 182, 183), (79, 183, 185, 80), (183, 182, 184, 185), (80, 185, 187, 81), (185, 184, 186, 187), (81, 187, 189, 82), (187, 186, 188, 189), (82, 189, 191, 83), (189, 188, 190, 191), (247, 252, 193, 92), (252, 253, 192, 193), (103, 198, 214, 135), (198, 199, 215, 214), (93, 195, 197, 94), (195, 194, 196, 197), (95, 199, 201, 96), (199, 198, 200, 201), (105, 202, 218, 137), (202, 203, 219, 218), (97, 203, 205, 98), (203, 202, 204, 205), (128, 217, 233, 144), (217, 216, 232, 233), (130, 221, 237, 146), (221, 220, 236, 237), (101, 194, 210, 133), (194, 195, 211, 210), (98, 205, 221, 130), (205, 204, 220, 221), (96, 201, 217, 128), (201, 200, 216, 217), (94, 197, 213, 126), (197, 196, 212, 213), (92, 193, 209, 124), (193, 192, 208, 209), (107, 206, 222, 139), (206, 207, 223, 222), (140, 225, 227, 141), (225, 224, 226, 227), (142, 229, 231, 143), (229, 228, 230, 231), (144, 233, 235, 145), (233, 232, 234, 235), (146, 237, 239, 147), (237, 236, 238, 239), (126, 213, 229, 142), (213, 212, 228, 229), (124, 209, 225, 140), (209, 208, 224, 225), (139, 222, 238, 155), (222, 223, 239, 238), (137, 218, 234, 153), (218, 219, 235, 234), (135, 214, 230, 151), (214, 215, 231, 230), (133, 210, 226, 149), (210, 211, 227, 226), (22, 163, 415, 366), (83, 242, 349, 345), (68, 83, 345, 342), (190, 91, 243, 251), (44, 245, 249, 108), (30, 171, 295, 282), (9, 37, 285, 269), (249, 245, 301, 305), (267, 266, 322, 323), (287, 39, 375, 435), (83, 191, 250, 242), (191, 190, 251, 250), (25, 164, 288, 277), (250, 251, 307, 306), (54, 53, 381, 382), (107, 51, 254, 257), (60, 99, 256, 260), (206, 107, 257, 265), (60, 260, 263, 116), (113, 112, 400, 401), (8, 30, 282, 268), (36, 8, 268, 284), (31, 13, 273, 283), (171, 170, 294, 295), (99, 207, 264, 256), (207, 206, 265, 264), (251, 243, 299, 307), (266, 261, 317, 322), (249, 305, 439, 423), (284, 314, 441, 432), (299, 296, 270, 278), (313, 310, 268, 282), (302, 298, 279, 275), (307, 299, 278, 291), (316, 312, 283, 273), (321, 313, 282, 295), (301, 269, 285, 305), (316, 273, 287, 319), (298, 306, 290, 279), (306, 307, 291, 290), (312, 320, 294, 283), (320, 321, 295, 294), (296, 240, 420, 436), (280, 269, 301, 304), (272, 281, 303, 297), (293, 280, 304, 309), (272, 297, 300, 286), (281, 292, 308, 303), (292, 293, 309, 308), (258, 115, 403, 425), (276, 271, 315, 318), (274, 277, 317, 311), (289, 276, 318, 323), (268, 310, 314, 284), (277, 288, 322, 317), (288, 289, 323, 322), (13, 39, 287, 273), (262, 267, 323, 318), (167, 166, 290, 291), (120, 119, 407, 408), (257, 254, 310, 313), (10, 26, 278, 270), (247, 241, 297, 303), (3, 22, 366, 359), (254, 258, 314, 310), (29, 168, 292, 281), (14, 25, 277, 274), (26, 167, 291, 278), (260, 256, 312, 316), (248, 253, 309, 304), (256, 264, 320, 312), (243, 240, 296, 299), (168, 169, 293, 292), (27, 15, 275, 279), (265, 257, 313, 321), (28, 9, 269, 280), (241, 244, 300, 297), (264, 265, 321, 320), (246, 242, 298, 302), (170, 31, 283, 294), (12, 29, 281, 272), (263, 260, 316, 319), (169, 28, 280, 293), (242, 250, 306, 298), (329, 325, 333, 337), (324, 328, 336, 332), (65, 121, 330, 326), (122, 66, 327, 331), (121, 122, 331, 330), (117, 118, 329, 328), (66, 65, 326, 327), (62, 61, 324, 325), (335, 334, 338, 339), (333, 332, 336, 337), (326, 330, 338, 334), (331, 327, 335, 339), (330, 331, 339, 338), (328, 329, 337, 336), (327, 326, 334, 335), (325, 324, 332, 333), (355, 353, 340, 346), (352, 354, 344, 343), (347, 341, 348, 350), (342, 345, 349, 351), (259, 52, 340, 353), (75, 255, 352, 343), (242, 246, 351, 349), (255, 261, 354, 352), (243, 91, 347, 350), (84, 262, 355, 346), (52, 84, 346, 340), (91, 59, 341, 347), (76, 75, 343, 344), (246, 68, 342, 351), (240, 243, 350, 348), (262, 259, 353, 355), (377, 369, 357, 364), (373, 370, 358, 360), (379, 371, 359, 366), (375, 368, 356, 362), (369, 372, 361, 357), (371, 374, 363, 359), (424, 427, 443, 440), (368, 376, 365, 356), (416, 377, 364, 413), (370, 378, 367, 358), (418, 379, 366, 415), (363, 374, 434, 431), (421, 422, 438, 437), (425, 403, 380, 426), (403, 402, 381, 380), (402, 401, 382, 381), (401, 400, 383, 382), (400, 399, 384, 383), (399, 398, 385, 384), (398, 397, 386, 385), (397, 396, 387, 386), (421, 411, 388, 422), (411, 410, 389, 388), (410, 409, 390, 389), (409, 408, 391, 390), (408, 407, 392, 391), (407, 406, 393, 392), (406, 405, 394, 393), (405, 404, 395, 394), (376, 417, 412, 365), (417, 416, 413, 412), (378, 419, 414, 367), (419, 418, 415, 414), (373, 360, 428, 433), (396, 423, 420, 387), (361, 372, 432, 429), (404, 427, 424, 395), (425, 426, 442, 441), (439, 433, 428, 436), (443, 435, 430, 440), (434, 437, 438, 431), (432, 441, 442, 429), (375, 362, 430, 435), (420, 423, 439, 436), (315, 271, 429, 442), (34, 42, 378, 370), (36, 284, 432, 372), (57, 56, 384, 385), (68, 246, 422, 388), (39, 32, 368, 375), (72, 71, 391, 392), (109, 108, 396, 397), (319, 287, 435, 443), (275, 15, 363, 431), (175, 174, 418, 419), (18, 159, 413, 364), (23, 2, 358, 367), (42, 175, 419, 378), (117, 116, 404, 405), (300, 244, 421, 437), (255, 75, 395, 424), (58, 57, 385, 386), (33, 36, 372, 369), (73, 72, 392, 393), (110, 109, 397, 398), (274, 311, 440, 430), (116, 263, 427, 404), (240, 59, 387, 420), (302, 275, 431, 438), (118, 117, 405, 406), (246, 302, 438, 422), (59, 58, 386, 387), (74, 73, 393, 394), (111, 110, 398, 399), (19, 0, 356, 365), (162, 23, 367, 414), (0, 14, 362, 356), (271, 11, 361, 429), (263, 319, 443, 427), (15, 3, 359, 363), (119, 118, 406, 407), (38, 286, 434, 374), (108, 249, 423, 396), (112, 111, 399, 400), (35, 38, 374, 371), (75, 74, 394, 395), (163, 162, 414, 415), (53, 52, 380, 381), (508, 445, 447, 509), (509, 447, 449, 510), (510, 449, 451, 511), (511, 451, 453, 512), (512, 453, 455, 513), (513, 455, 457, 514), (514, 457, 459, 515), (515, 459, 461, 516), (516, 461, 463, 517), (517, 463, 465, 518), (518, 465, 467, 519), (519, 467, 469, 520), (520, 469, 471, 521), (521, 471, 473, 522), (522, 473, 475, 523), (523, 475, 477, 524), (524, 477, 479, 525), (525, 479, 481, 526), (526, 481, 483, 527), (527, 483, 485, 528), (528, 485, 487, 529), (529, 487, 489, 530), (530, 489, 491, 531), (531, 491, 493, 532), (532, 493, 495, 533), (533, 495, 497, 534), (534, 497, 499, 535), (535, 499, 501, 536), (536, 501, 503, 537), (537, 503, 505, 538), (497, 495, 565, 566), (539, 507, 445, 508), (538, 505, 507, 539), (444, 508, 509, 446), (446, 509, 510, 448), (448, 510, 511, 450), (450, 511, 512, 452), (452, 512, 513, 454), (454, 513, 514, 456), (456, 514, 515, 458), (458, 515, 516, 460), (460, 516, 517, 462), (462, 517, 518, 464), (464, 518, 519, 466), (466, 519, 520, 468), (468, 520, 521, 470), (470, 521, 522, 472), (472, 522, 523, 474), (474, 523, 524, 476), (476, 524, 525, 478), (478, 525, 526, 480), (480, 526, 527, 482), (482, 527, 528, 484), (484, 528, 529, 486), (486, 529, 530, 488), (488, 530, 531, 490), (490, 531, 532, 492), (492, 532, 533, 494), (494, 533, 534, 496), (496, 534, 535, 498), (498, 535, 536, 500), (500, 536, 537, 502), (502, 537, 538, 504), (506, 539, 508, 444), (504, 538, 539, 506), (568, 567, 599, 600), (453, 451, 543, 544), (475, 473, 554, 555), (503, 501, 568, 569), (481, 479, 557, 558), (459, 457, 546, 547), (445, 507, 571, 540), (487, 485, 560, 561), (465, 463, 549, 550), (493, 491, 563, 564), (449, 447, 541, 542), (471, 469, 552, 553), (499, 497, 566, 567), (455, 453, 544, 545), (477, 475, 555, 556), (505, 503, 569, 570), (483, 481, 558, 559), (447, 445, 540, 541), (461, 459, 547, 548), (489, 487, 561, 562), (467, 465, 550, 551), (495, 493, 564, 565), (451, 449, 542, 543), (473, 471, 553, 554), (501, 499, 567, 568), (479, 477, 556, 557), (457, 455, 545, 546), (507, 505, 570, 571), (485, 483, 559, 560), (463, 461, 548, 549), (491, 489, 562, 563), (469, 467, 551, 552), (602, 601, 633, 634), (557, 556, 588, 589), (546, 545, 577, 578), (566, 565, 597, 598), (544, 543, 575, 576), (555, 554, 586, 587), (564, 563, 595, 596), (542, 541, 573, 574), (553, 552, 584, 585), (562, 561, 593, 594), (551, 550, 582, 583), (571, 570, 602, 603), (560, 559, 591, 592), (549, 548, 580, 581), (569, 568, 600, 601), (558, 557, 589, 590), (547, 546, 578, 579), (567, 566, 598, 599), (545, 544, 576, 577), (556, 555, 587, 588), (565, 564, 596, 597), (543, 542, 574, 575), (554, 553, 585, 586), (563, 562, 594, 595), (541, 540, 572, 573), (552, 551, 583, 584), (540, 571, 603, 572), (561, 560, 592, 593), (550, 549, 581, 582), (570, 569, 601, 602), (559, 558, 590, 591), (548, 547, 579, 580), (604, 635, 667, 636), (591, 590, 622, 623), (580, 579, 611, 612), (600, 599, 631, 632), (589, 588, 620, 621), (578, 577, 609, 610), (598, 597, 629, 630), (576, 575, 607, 608), (587, 586, 618, 619), (596, 595, 627, 628), (574, 573, 605, 606), (585, 584, 616, 617), (594, 593, 625, 626), (583, 582, 614, 615), (603, 602, 634, 635), (592, 591, 623, 624), (581, 580, 612, 613), (601, 600, 632, 633), (590, 589, 621, 622), (579, 578, 610, 611), (599, 598, 630, 631), (577, 576, 608, 609), (588, 587, 619, 620), (597, 596, 628, 629), (575, 574, 606, 607), (586, 585, 617, 618), (595, 594, 626, 627), (573, 572, 604, 605), (584, 583, 615, 616), (572, 603, 635, 604), (593, 592, 624, 625), (582, 581, 613, 614), (659, 658, 690, 691), (625, 624, 656, 657), (614, 613, 645, 646), (634, 633, 665, 666), (623, 622, 654, 655), (612, 611, 643, 644), (632, 631, 663, 664), (621, 620, 652, 653), (610, 609, 641, 642), (630, 629, 661, 662), (608, 607, 639, 640), (619, 618, 650, 651), (628, 627, 659, 660), (606, 605, 637, 638), (617, 616, 648, 649), (626, 625, 657, 658), (615, 614, 646, 647), (635, 634, 666, 667), (624, 623, 655, 656), (613, 612, 644, 645), (633, 632, 664, 665), (622, 621, 653, 654), (611, 610, 642, 643), (631, 630, 662, 663), (609, 608, 640, 641), (620, 619, 651, 652), (629, 628, 660, 661), (607, 606, 638, 639), (618, 617, 649, 650), (627, 626, 658, 659), (605, 604, 636, 637), (616, 615, 647, 648), (669, 668, 699, 698, 697, 696, 695, 694, 693, 692, 691, 690, 689, 688, 687, 686, 685, 684, 683, 682, 681, 680, 679, 678, 677, 676, 675, 674, 673, 672, 671, 670), (637, 636, 668, 669), (648, 647, 679, 680), (636, 667, 699, 668), (657, 656, 688, 689), (646, 645, 677, 678), (666, 665, 697, 698), (655, 654, 686, 687), (644, 643, 675, 676), (664, 663, 695, 696), (653, 652, 684, 685), (642, 641, 673, 674), (662, 661, 693, 694), (640, 639, 671, 672), (651, 650, 682, 683), (660, 659, 691, 692), (638, 637, 669, 670), (649, 648, 680, 681), (658, 657, 689, 690), (647, 646, 678, 679), (667, 666, 698, 699), (656, 655, 687, 688), (645, 644, 676, 677), (665, 664, 696, 697), (654, 653, 685, 686), (643, 642, 674, 675), (663, 662, 694, 695), (641, 640, 672, 673), (652, 651, 683, 684), (661, 660, 692, 693), (639, 638, 670, 671), (650, 649, 681, 682), (764, 701, 703, 765), (765, 703, 705, 766), (766, 705, 707, 767), (767, 707, 709, 768), (768, 709, 711, 769), (769, 711, 713, 770), (770, 713, 715, 771), (771, 715, 717, 772), (772, 717, 719, 773), (773, 719, 721, 774), (774, 721, 723, 775), (775, 723, 725, 776), (776, 725, 727, 777), (777, 727, 729, 778), (778, 729, 731, 779), (779, 731, 733, 780), (780, 733, 735, 781), (781, 735, 737, 782), (782, 737, 739, 783), (783, 739, 741, 784), (784, 741, 743, 785), (785, 743, 745, 786), (786, 745, 747, 787), (787, 747, 749, 788), (788, 749, 751, 789), (789, 751, 753, 790), (790, 753, 755, 791), (791, 755, 757, 792), (792, 757, 759, 793), (793, 759, 761, 794), (753, 751, 821, 822), (795, 763, 701, 764), (794, 761, 763, 795), (700, 764, 765, 702), (702, 765, 766, 704), (704, 766, 767, 706), (706, 767, 768, 708), (708, 768, 769, 710), (710, 769, 770, 712), (712, 770, 771, 714), (714, 771, 772, 716), (716, 772, 773, 718), (718, 773, 774, 720), (720, 774, 775, 722), (722, 775, 776, 724), (724, 776, 777, 726), (726, 777, 778, 728), (728, 778, 779, 730), (730, 779, 780, 732), (732, 780, 781, 734), (734, 781, 782, 736), (736, 782, 783, 738), (738, 783, 784, 740), (740, 784, 785, 742), (742, 785, 786, 744), (744, 786, 787, 746), (746, 787, 788, 748), (748, 788, 789, 750), (750, 789, 790, 752), (752, 790, 791, 754), (754, 791, 792, 756), (756, 792, 793, 758), (758, 793, 794, 760), (762, 795, 764, 700), (760, 794, 795, 762), (824, 823, 855, 856), (709, 707, 799, 800), (731, 729, 810, 811), (759, 757, 824, 825), (737, 735, 813, 814), (715, 713, 802, 803), (701, 763, 827, 796), (743, 741, 816, 817), (721, 719, 805, 806), (749, 747, 819, 820), (705, 703, 797, 798), (727, 725, 808, 809), (755, 753, 822, 823), (711, 709, 800, 801), (733, 731, 811, 812), (761, 759, 825, 826), (739, 737, 814, 815), (703, 701, 796, 797), (717, 715, 803, 804), (745, 743, 817, 818), (723, 721, 806, 807), (751, 749, 820, 821), (707, 705, 798, 799), (729, 727, 809, 810), (757, 755, 823, 824), (735, 733, 812, 813), (713, 711, 801, 802), (763, 761, 826, 827), (741, 739, 815, 816), (719, 717, 804, 805), (747, 745, 818, 819), (725, 723, 807, 808), (858, 857, 889, 890), (813, 812, 844, 845), (802, 801, 833, 834), (822, 821, 853, 854), (800, 799, 831, 832), (811, 810, 842, 843), (820, 819, 851, 852), (798, 797, 829, 830), (809, 808, 840, 841), (818, 817, 849, 850), (807, 806, 838, 839), (827, 826, 858, 859), (816, 815, 847, 848), (805, 804, 836, 837), (825, 824, 856, 857), (814, 813, 845, 846), (803, 802, 834, 835), (823, 822, 854, 855), (801, 800, 832, 833), (812, 811, 843, 844), (821, 820, 852, 853), (799, 798, 830, 831), (810, 809, 841, 842), (819, 818, 850, 851), (797, 796, 828, 829), (808, 807, 839, 840), (796, 827, 859, 828), (817, 816, 848, 849), (806, 805, 837, 838), (826, 825, 857, 858), (815, 814, 846, 847), (804, 803, 835, 836), (860, 891, 923, 892), (847, 846, 878, 879), (836, 835, 867, 868), (856, 855, 887, 888), (845, 844, 876, 877), (834, 833, 865, 866), (854, 853, 885, 886), (832, 831, 863, 864), (843, 842, 874, 875), (852, 851, 883, 884), (830, 829, 861, 862), (841, 840, 872, 873), (850, 849, 881, 882), (839, 838, 870, 871), (859, 858, 890, 891), (848, 847, 879, 880), (837, 836, 868, 869), (857, 856, 888, 889), (846, 845, 877, 878), (835, 834, 866, 867), (855, 854, 886, 887), (833, 832, 864, 865), (844, 843, 875, 876), (853, 852, 884, 885), (831, 830, 862, 863), (842, 841, 873, 874), (851, 850, 882, 883), (829, 828, 860, 861), (840, 839, 871, 872), (828, 859, 891, 860), (849, 848, 880, 881), (838, 837, 869, 870), (915, 914, 946, 947), (881, 880, 912, 913), (870, 869, 901, 902), (890, 889, 921, 922), (879, 878, 910, 911), (868, 867, 899, 900), (888, 887, 919, 920), (877, 876, 908, 909), (866, 865, 897, 898), (886, 885, 917, 918), (864, 863, 895, 896), (875, 874, 906, 907), (884, 883, 915, 916), (862, 861, 893, 894), (873, 872, 904, 905), (882, 881, 913, 914), (871, 870, 902, 903), (891, 890, 922, 923), (880, 879, 911, 912), (869, 868, 900, 901), (889, 888, 920, 921), (878, 877, 909, 910), (867, 866, 898, 899), (887, 886, 918, 919), (865, 864, 896, 897), (876, 875, 907, 908), (885, 884, 916, 917), (863, 862, 894, 895), (874, 873, 905, 906), (883, 882, 914, 915), (861, 860, 892, 893), (872, 871, 903, 904), (925, 924, 955, 954, 953, 952, 951, 950, 949, 948, 947, 946, 945, 944, 943, 942, 941, 940, 939, 938, 937, 936, 935, 934, 933, 932, 931, 930, 929, 928, 927, 926), (893, 892, 924, 925), (904, 903, 935, 936), (892, 923, 955, 924), (913, 912, 944, 945), (902, 901, 933, 934), (922, 921, 953, 954), (911, 910, 942, 943), (900, 899, 931, 932), (920, 919, 951, 952), (909, 908, 940, 941), (898, 897, 929, 930), (918, 917, 949, 950), (896, 895, 927, 928), (907, 906, 938, 939), (916, 915, 947, 948), (894, 893, 925, 926), (905, 904, 936, 937), (914, 913, 945, 946), (903, 902, 934, 935), (923, 922, 954, 955), (912, 911, 943, 944), (901, 900, 932, 933), (921, 920, 952, 953), (910, 909, 941, 942), (899, 898, 930, 931), (919, 918, 950, 951), (897, 896, 928, 929), (908, 907, 939, 940), (917, 916, 948, 949), (895, 894, 926, 927), (906, 905, 937, 938), (960, 959, 958, 967), (957, 963, 964, 956), (963, 962, 965, 964), (962, 961, 966, 965), (961, 960, 967, 966), (972, 979, 970, 971), (976, 977, 985, 984), (977, 974, 982, 985), (974, 977, 978, 973), (973, 978, 979, 972), (966, 967, 979, 978), (965, 966, 978, 977), (964, 965, 977, 976), (956, 964, 976, 968), (962, 963, 975, 974), (961, 962, 974, 973), (960, 961, 973, 972), (959, 960, 972, 971), (967, 958, 970, 979), (963, 957, 969, 975), (958, 959, 971, 970), (957, 956, 968, 969), (981, 980, 984, 983), (983, 984, 985, 982), (968, 976, 984, 980), (974, 975, 983, 982), (975, 969, 981, 983), (969, 968, 980, 981), (990, 989, 988, 997), (987, 993, 994, 986), (993, 992, 995, 994), (992, 991, 996, 995), (991, 990, 997, 996), (1002, 1009, 1000, 1001), (1006, 1007, 1015, 1014), (1007, 1004, 1012, 1015), (1004, 1007, 1008, 1003), (1003, 1008, 1009, 1002), (996, 997, 1009, 1008), (995, 996, 1008, 1007), (994, 995, 1007, 1006), (986, 994, 1006, 998), (992, 993, 1005, 1004), (991, 992, 1004, 1003), (990, 991, 1003, 1002), (989, 990, 1002, 1001), (997, 988, 1000, 1009), (993, 987, 999, 1005), (988, 989, 1001, 1000), (987, 986, 998, 999), (1011, 1010, 1014, 1013), (1013, 1014, 1015, 1012), (998, 1006, 1014, 1010), (1004, 1005, 1013, 1012), (1005, 999, 1011, 1013), (999, 998, 1010, 1011)])
me_cube_016.polygons.foreach_set('use_smooth', [True] * 948)
me_cube_016.polygons.foreach_set('material_index', [0, 0, 0, 0, 0, 0, 0, 0, 1, 0, 0, 1, 0, 0, 0, 0, 0, 0, 0, 0, 0, 0, 0, 0, 0, 0, 0, 0, 0, 0, 0, 0, 0, 0, 0, 0, 0, 0, 0, 0, 0, 0, 0, 0, 0, 0, 0, 0, 0, 0, 0, 0, 0, 0, 0, 1, 0, 0, 1, 0, 0, 0, 0, 0, 0, 0, 0, 0, 0, 0, 0, 0, 0, 0, 1, 0, 0, 0, 0, 0, 0, 0, 0, 0, 0, 0, 0, 0, 0, 0, 0, 0, 0, 0, 0, 0, 0, 0, 0, 0, 0, 0, 0, 0, 0, 0, 0, 0, 0, 0, 0, 0, 0, 0, 0, 0, 0, 0, 0, 0, 0, 0, 0, 0, 0, 0, 0, 0, 0, 0, 0, 0, 0, 0, 0, 0, 0, 0, 0, 0, 0, 0, 0, 0, 0, 0, 0, 0, 0, 0, 0, 0, 0, 0, 0, 0, 0, 0, 0, 0, 0, 0, 0, 0, 0, 0, 0, 0, 0, 0, 0, 0, 0, 0, 0, 0, 0, 0, 0, 0, 0, 0, 0, 0, 0, 0, 0, 0, 0, 0, 0, 0, 0, 0, 0, 0, 0, 0, 0, 0, 0, 0, 0, 0, 0, 0, 0, 0, 0, 0, 0, 0, 0, 0, 0, 0, 0, 0, 0, 0, 0, 0, 0, 0, 0, 0, 0, 0, 0, 0, 0, 0, 0, 0, 0, 0, 0, 0, 0, 1, 1, 0, 0, 0, 0, 0, 0, 0, 0, 0, 0, 0, 0, 0, 0, 0, 0, 0, 0, 0, 0, 0, 0, 0, 0, 0, 0, 1, 1, 1, 1, 1, 1, 1, 1, 1, 1, 1, 1, 1, 0, 1, 1, 1, 1, 1, 1, 0, 1, 1, 1, 1, 1, 1, 0, 0, 0, 0, 0, 0, 0, 0, 0, 0, 0, 0, 0, 0, 0, 0, 0, 0, 0, 0, 0, 0, 0, 0, 0, 0, 0, 0, 0, 0, 0, 0, 0, 0, 0, 0, 0, 0, 0, 0, 0, 0, 0, 0, 1, 1, 1, 1, 1, 1, 1, 1, 1, 1, 1, 1, 1, 1, 1, 1, 0, 0, 0, 0, 0, 0, 0, 0, 0, 0, 0, 0, 0, 0, 0, 0, 0, 0, 0, 0, 0, 0, 0, 0, 0, 0, 0, 0, 0, 0, 0, 0, 0, 0, 0, 0, 0, 0, 1, 1, 1, 1, 0, 0, 1, 0, 0, 0, 0, 0, 0, 0, 1, 0, 0, 0, 0, 0, 0, 0, 0, 0, 0, 0, 0, 1, 0, 0, 1, 0, 0, 0, 0, 0, 0, 0, 0, 0, 0, 0, 0, 0, 0, 0, 0, 0, 0, 0, 0, 0, 0, 0, 0, 0, 0, 0, 0, 0, 0, 0, 0, 0, 0, 0, 0, 0, 0, 0, 0, 0, 0, 0, 0, 0, 0, 0, 0, 0, 0, 0, 0, 0, 0, 0, 0, 0, 0, 0, 0, 0, 0, 0, 0, 0, 0, 0, 0, 0, 0, 0, 0, 0, 0, 0, 0, 0, 0, 0, 0, 0, 0, 0, 0, 0, 0, 0, 0, 0, 0, 0, 0, 0, 0, 0, 0, 0, 0, 0, 0, 0, 0, 0, 0, 0, 0, 0, 0, 0, 0, 0, 0, 0, 0, 0, 0, 0, 0, 0, 0, 0, 0, 0, 0, 0, 0, 0, 0, 0, 0, 0, 0, 0, 0, 0, 0, 0, 0, 0, 0, 0, 0, 0, 0, 0, 0, 0, 0, 1, 0, 0, 0, 0, 0, 0, 0, 0, 0, 0, 0, 0, 0, 0, 0, 0, 0, 0, 0, 0, 0, 0, 0, 0, 0, 0, 0, 0, 0, 0, 0, 1, 1, 1, 1, 1, 1, 1, 1, 1, 1, 1, 1, 1, 1, 1, 1, 1, 1, 1, 1, 1, 1, 1, 1, 1, 1, 1, 1, 1, 1, 1, 1, 1, 1, 1, 1, 1, 1, 1, 1, 1, 1, 1, 1, 1, 1, 1, 1, 1, 1, 1, 1, 1, 1, 1, 1, 1, 1, 1, 1, 1, 1, 1, 1, 0, 0, 0, 0, 0, 0, 0, 0, 0, 0, 0, 0, 0, 0, 0, 0, 0, 0, 0, 0, 0, 0, 0, 0, 0, 0, 0, 0, 0, 0, 0, 0, 0, 0, 0, 0, 0, 0, 0, 0, 0, 0, 0, 0, 0, 0, 0, 0, 0, 0, 0, 0, 0, 0, 0, 0, 0, 0, 0, 0, 0, 0, 0, 0, 0, 0, 0, 0, 0, 0, 0, 0, 0, 0, 0, 0, 0, 0, 0, 0, 0, 0, 0, 0, 0, 0, 0, 0, 0, 0, 0, 0, 0, 0, 0, 0, 0, 1, 0, 0, 0, 0, 0, 0, 0, 0, 0, 0, 0, 0, 0, 0, 0, 0, 0, 0, 0, 0, 0, 0, 0, 0, 0, 0, 0, 0, 0, 0, 0, 1, 1, 1, 1, 1, 1, 1, 1, 1, 1, 1, 1, 1, 1, 1, 1, 1, 1, 1, 1, 1, 1, 1, 1, 1, 1, 1, 1, 1, 1, 1, 1, 1, 1, 1, 1, 1, 1, 1, 1, 1, 1, 1, 1, 1, 1, 1, 1, 1, 1, 1, 1, 1, 1, 1, 1, 1, 1, 1, 1, 1, 1, 1, 1, 1, 1, 1, 1, 1, 1, 1, 1, 1, 1, 1, 1, 1, 1, 1, 1, 1, 1, 1, 1, 1, 1, 1, 1, 1, 1, 1, 1, 1, 1, 1, 1, 1, 1, 1, 1, 1, 1, 1, 1, 1, 1, 1, 1, 1, 1, 1, 1, 1, 1, 1, 1, 1, 1, 0, 0, 1, 1, 1, 1, 1, 1, 1, 1, 1, 1, 1, 1, 1, 1, 1, 1, 1, 1, 1, 1, 1, 1, 1, 1, 1, 1, 0, 0, 1, 1, 1, 1])
me_cube_016.materials.append(mat_aluminum)
me_cube_016.materials.append(mat_gloss_black_plastic_001)
me_cube_016.use_remesh_preserve_volume = False
me_cube_016.use_remesh_preserve_attributes = False
me_cube_016.use_mirror_vertex_groups = False
me_cube_016.update()

# ---- objects
ob_toaster = bpy.data.objects.new('Toaster', me_cube_016)

# ---- transforms, parenting, visibility, modifiers, constraints
ob_toaster.location = (0.0, 0.0, 0.0)
ob_toaster.lineart.crease_threshold = 0.0
_m = ob_toaster.modifiers.new('Subsurf', 'SUBSURF')
_m.uv_smooth = 'PRESERVE_CORNERS'
_m.quality = 2
_m.levels = 2
_m.show_only_control_edges = False

# ---- collection membership
col_collection.objects.link(ob_toaster)

# ---- scene / render settings (as saved in the file)
scene.frame_start = 1; scene.frame_end = 250; scene.frame_set(1)
scene.render.engine = 'BLENDER_EEVEE_NEXT'
scene.cycles.use_denoising = False
scene.cycles.samples = 128
scene.cycles.sampling_pattern = 'TABULATED_SOBOL'
scene.cycles.use_adaptive_sampling = False
scene.cycles.use_light_tree = False
scene.eevee.use_gtao = True
scene.eevee.use_raytracing = True
scene.view_settings.view_transform = 'Filmic'
bpy.context.view_layer.update()

# ---- added for rendering (the .blend has no active camera and no usable light): camera, sun
cam_auto = bpy.data.cameras.new('AutoCamera')
cam_auto.lens = 50.0
cam_auto.sensor_width = 36.0
cam_auto.clip_end = 1000.0
ob_auto_camera = bpy.data.objects.new('AutoCamera', cam_auto)
scene.collection.objects.link(ob_auto_camera)
ob_auto_camera.location = (0.342039, -0.433251, 0.3501)
ob_auto_camera.rotation_euler = (1.09748, -7.21219e-08, 0.694738)
scene.camera = ob_auto_camera
light_auto_sun = bpy.data.lights.new('AutoSun', 'SUN')
light_auto_sun.energy = 3.0
light_auto_sun.angle = 0.0523599
ob_auto_sun = bpy.data.objects.new('AutoSun', light_auto_sun)
scene.collection.objects.link(ob_auto_sun)
ob_auto_sun.rotation_euler = (0.872665, 0.174533, 0.523599)
bpy.context.view_layer.update()
